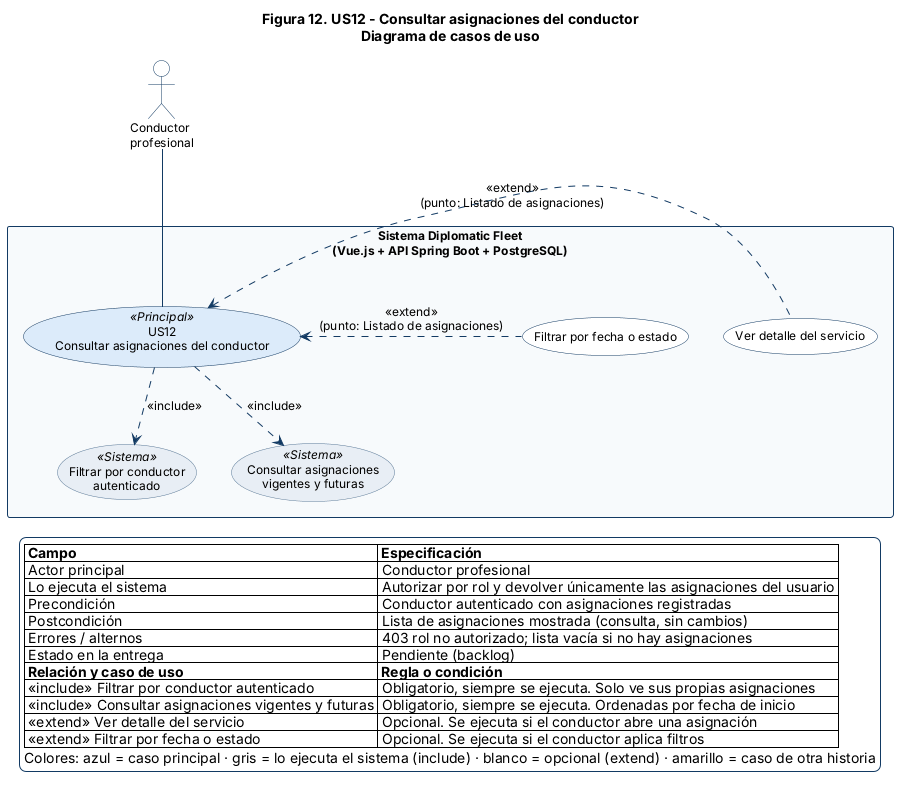

The diagram above was rendered by PlantUML. Its source (embedded in the PNG):
@startuml US12
top to bottom direction
skinparam shadowing false
skinparam backgroundColor #FFFFFF
skinparam defaultFontName Arial
skinparam defaultFontSize 12
skinparam ArrowColor #123A63
skinparam ActorBorderColor #123A63
skinparam ActorBackgroundColor #FFFFFF
skinparam RectangleBorderColor #123A63
skinparam RectangleBackgroundColor #F7FAFC
skinparam RectangleFontStyle bold
skinparam UsecaseBorderColor #123A63
skinparam UsecaseBackgroundColor #FFFFFF
skinparam UsecaseBackgroundColor<<Sistema>> #E8EEF5
skinparam UsecaseBorderColor<<Sistema>> #5B7A99
skinparam UsecaseBackgroundColor<<Relacionado>> #FFF4D6
skinparam UsecaseBorderColor<<Relacionado>> #B8860B
skinparam UsecaseBackgroundColor<<Principal>> #DCEBFA
skinparam UsecaseBorderWidth 1.5
skinparam LegendBackgroundColor #FFFFFF
skinparam LegendBorderColor #123A63
skinparam NoteBackgroundColor #FFFBE6
skinparam NoteBorderColor #B8860B

title Figura 12. US12 - Consultar asignaciones del conductor\nDiagrama de casos de uso
actor "Conductor\nprofesional" as CON
rectangle "Sistema Diplomatic Fleet\n(Vue.js + API Spring Boot + PostgreSQL)" as SYS {
  usecase "US12\nConsultar asignaciones del conductor" as UC <<Principal>>
  usecase "Filtrar por conductor\nautenticado" as I1 <<Sistema>>
  usecase "Consultar asignaciones\nvigentes y futuras" as I2 <<Sistema>>
  usecase "Ver detalle del servicio" as E1
  usecase "Filtrar por fecha o estado" as E2
}
CON -down- UC
UC .down.> I1 : <<include>>
UC .down.> I2 : <<include>>
E1 .left.> UC : <<extend>>\n(punto: Listado de asignaciones)
E2 .left.> UC : <<extend>>\n(punto: Listado de asignaciones)
legend bottom
  |= Campo |= Especificación |
  | Actor principal | Conductor profesional |
  | Lo ejecuta el sistema | Autorizar por rol y devolver únicamente las asignaciones del usuario |
  | Precondición | Conductor autenticado con asignaciones registradas |
  | Postcondición | Lista de asignaciones mostrada (consulta, sin cambios) |
  | Errores / alternos | 403 rol no autorizado; lista vacía si no hay asignaciones |
  | Estado en la entrega | Pendiente (backlog) |
  |= Relación y caso de uso |= Regla o condición |
  | <<include>> Filtrar por conductor autenticado | Obligatorio, siempre se ejecuta. Solo ve sus propias asignaciones |
  | <<include>> Consultar asignaciones vigentes y futuras | Obligatorio, siempre se ejecuta. Ordenadas por fecha de inicio |
  | <<extend>> Ver detalle del servicio | Opcional. Se ejecuta si el conductor abre una asignación |
  | <<extend>> Filtrar por fecha o estado | Opcional. Se ejecuta si el conductor aplica filtros |
  Colores: azul = caso principal · gris = lo ejecuta el sistema (include) · blanco = opcional (extend) · amarillo = caso de otra historia
endlegend
@enduml